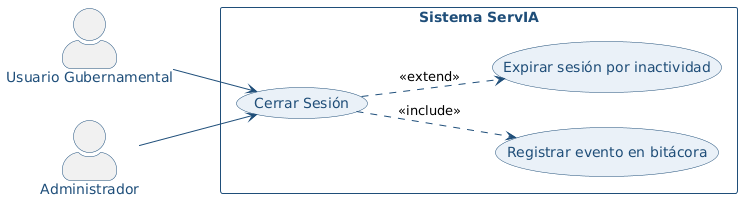

The diagram above was rendered by PlantUML. Its source (embedded in the PNG):
@startuml
left to right direction

skinparam backgroundColor white
skinparam actorStyle awesome
skinparam usecase {
  BackgroundColor #EAF1F8
  BorderColor #1F4E79
  FontColor #1F4E79
}
skinparam actor {
  BorderColor #1F4E79
  FontColor #1F4E79
}
skinparam rectangle {
  BorderColor #1F4E79
  FontColor #1F4E79
  FontStyle bold
}
skinparam ArrowColor #1F4E79
skinparam packageStyle rectangle

actor "Usuario Gubernamental" as UG
actor "Administrador" as ADM
rectangle "Sistema ServIA" {
  usecase "Cerrar Sesión" as CU02
  usecase "Registrar evento en bitácora" as S1
  usecase "Expirar sesión por inactividad" as S2
}
UG --> CU02
ADM --> CU02
CU02 ..> S1 : <<include>>
CU02 ..> S2 : <<extend>>
@enduml